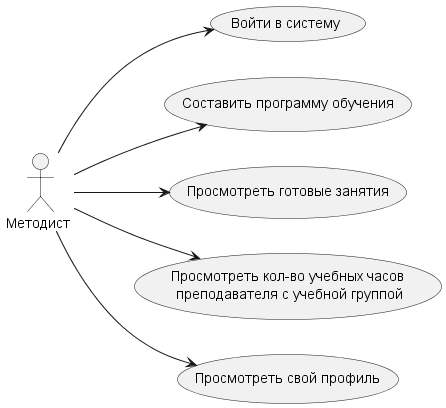

The diagram above was rendered by PlantUML. Its source (embedded in the PNG):
@startuml Methodist.wsd

left to right direction

actor "Методист " as fc

usecase "Войти в систему" as UC1
usecase "Составить программу обучения" as UC2
usecase "Просмотреть готовые занятия" as UC3
usecase "Просмотреть кол-во учебных часов\n преподавателя с учебной группой" as UC4
usecase "Просмотреть свой профиль" as UC5

fc --> UC1
fc --> UC2
fc --> UC3
fc --> UC4
fc --> UC5

@enduml